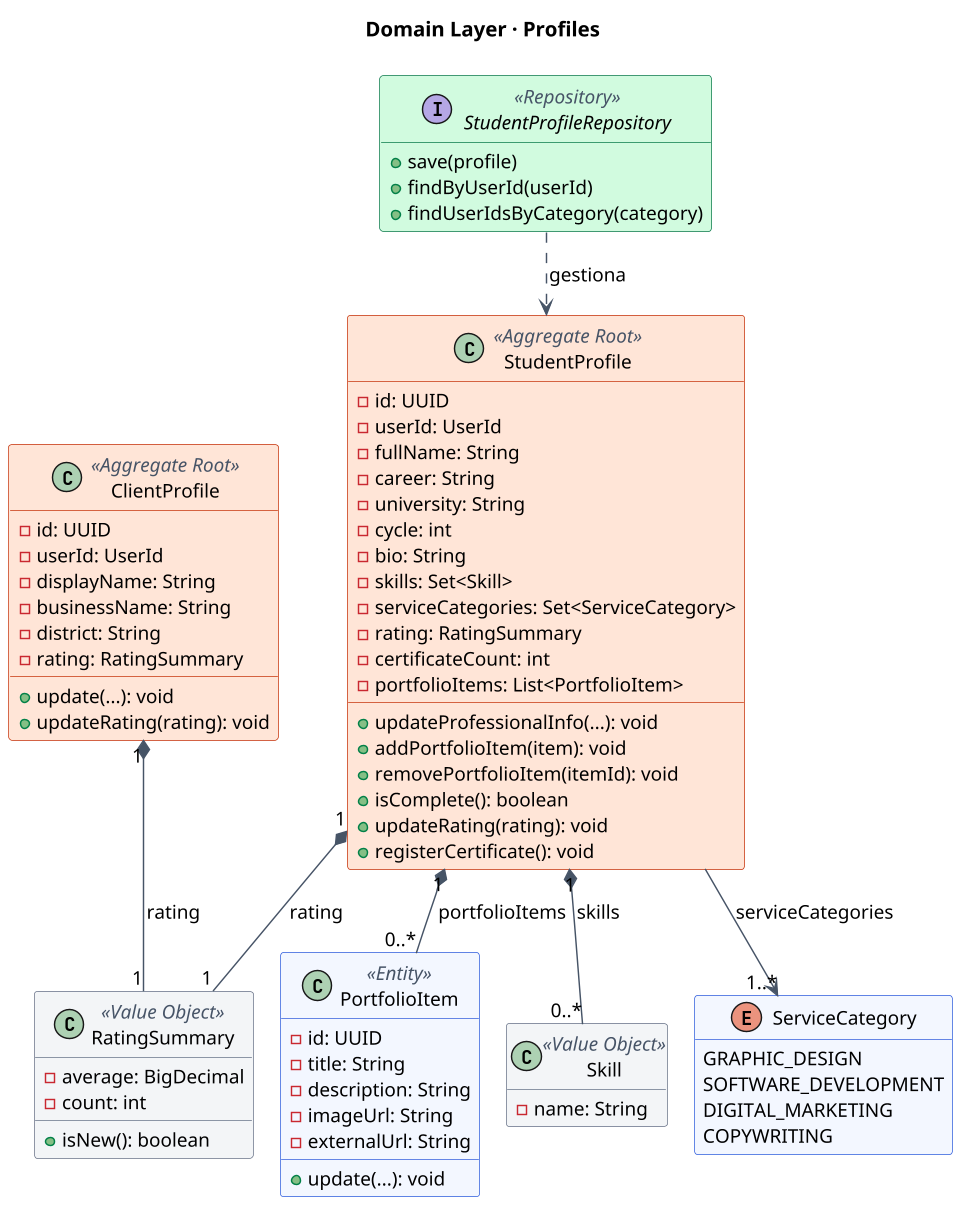

The diagram above was rendered by PlantUML. Its source (embedded in the PNG):
@startuml
skinparamlocked dpi 140
!pragma layout smetana
skinparam backgroundColor white
skinparam shadowing false
skinparam defaultFontName Noto Sans
skinparam defaultFontSize 13
skinparam class {
  BackgroundColor #F3F7FF
  BorderColor #2E5BDB
  ArrowColor #475467
  StereotypeFontColor #475467
}
skinparam class<<Aggregate Root>> {
  BackgroundColor #FFE4D6
  BorderColor #C4320A
}
skinparam class<<Value Object>> {
  BackgroundColor #F2F4F7
  BorderColor #667085
}
skinparam class<<Repository>> {
  BackgroundColor #D1FADF
  BorderColor #067647
}
skinparam class<<Domain Service>> {
  BackgroundColor #FEF0C7
  BorderColor #B54708
}
hide empty members

title Domain Layer · Profiles
class StudentProfile <<Aggregate Root>> {
  - id: UUID
  - userId: UserId
  - fullName: String
  - career: String
  - university: String
  - cycle: int
  - bio: String
  - skills: Set<Skill>
  - serviceCategories: Set<ServiceCategory>
  - rating: RatingSummary
  - certificateCount: int
  - portfolioItems: List<PortfolioItem>
  + updateProfessionalInfo(...): void
  + addPortfolioItem(item): void
  + removePortfolioItem(itemId): void
  + isComplete(): boolean
  + updateRating(rating): void
  + registerCertificate(): void
}
class PortfolioItem <<Entity>> {
  - id: UUID
  - title: String
  - description: String
  - imageUrl: String
  - externalUrl: String
  + update(...): void
}
class ClientProfile <<Aggregate Root>> {
  - id: UUID
  - userId: UserId
  - displayName: String
  - businessName: String
  - district: String
  - rating: RatingSummary
  + update(...): void
  + updateRating(rating): void
}
class Skill <<Value Object>> {
  - name: String
}
class RatingSummary <<Value Object>> {
  - average: BigDecimal
  - count: int
  + isNew(): boolean
}
enum ServiceCategory {
  GRAPHIC_DESIGN
  SOFTWARE_DEVELOPMENT
  DIGITAL_MARKETING
  COPYWRITING
}
interface StudentProfileRepository <<Repository>> {
  + save(profile)
  + findByUserId(userId)
  + findUserIdsByCategory(category)
}
StudentProfile "1" *-- "0..*" PortfolioItem : portfolioItems
StudentProfile "1" *-- "0..*" Skill : skills
StudentProfile --> "1..*" ServiceCategory : serviceCategories
StudentProfile "1" *-- "1" RatingSummary : rating
ClientProfile "1" *-- "1" RatingSummary : rating
StudentProfileRepository ..> StudentProfile : gestiona
@enduml